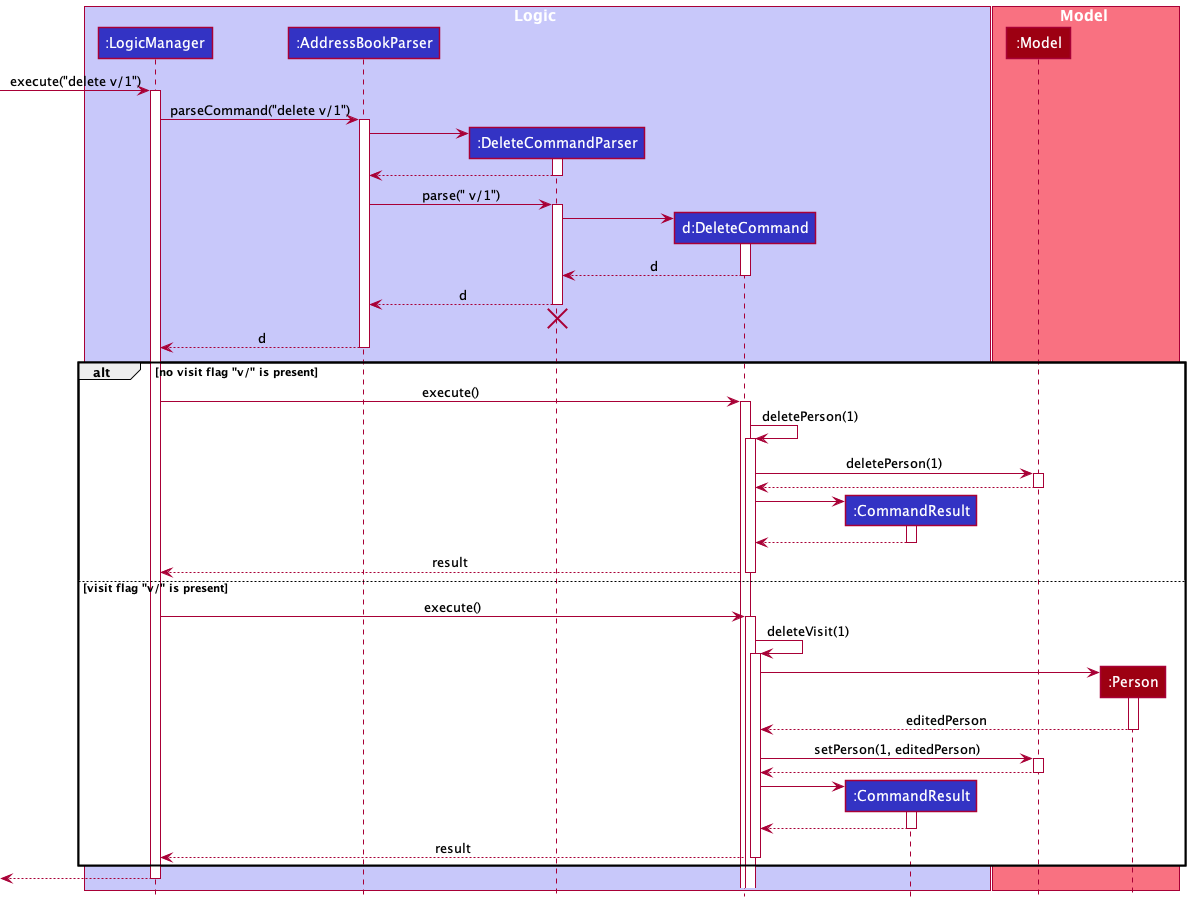

The diagram above was rendered by PlantUML. Its source (embedded in the PNG):
@startuml
!include style.puml

box Logic LOGIC_COLOR_T1
participant ":LogicManager" as LogicManager LOGIC_COLOR
participant ":AddressBookParser" as AddressBookParser LOGIC_COLOR
participant ":DeleteCommandParser" as DeleteCommandParser LOGIC_COLOR
participant "d:DeleteCommand" as DeleteCommand LOGIC_COLOR
participant ":CommandResult" as CommandResult LOGIC_COLOR
end box

box Model MODEL_COLOR_T1
participant ":Model" as Model MODEL_COLOR
participant ":Person" as Person MODEL_COLOR
end box

[-> LogicManager : execute("delete v/1")
activate LogicManager

LogicManager -> AddressBookParser : parseCommand("delete v/1")
activate AddressBookParser

create DeleteCommandParser
AddressBookParser -> DeleteCommandParser
activate DeleteCommandParser

DeleteCommandParser --> AddressBookParser
deactivate DeleteCommandParser

AddressBookParser -> DeleteCommandParser : parse(" v/1")
activate DeleteCommandParser

create DeleteCommand
DeleteCommandParser -> DeleteCommand
activate DeleteCommand

DeleteCommand --> DeleteCommandParser : d
deactivate DeleteCommand

DeleteCommandParser --> AddressBookParser : d
deactivate DeleteCommandParser
'Hidden arrow to position the destroy marker below the end of the activation bar.
DeleteCommandParser -[hidden]-> AddressBookParser
destroy DeleteCommandParser

AddressBookParser --> LogicManager : d
deactivate AddressBookParser

alt no visit flag "v/" is present
    LogicManager -> DeleteCommand : execute()
    activate DeleteCommand

    DeleteCommand -> DeleteCommand : deletePerson(1)
    activate DeleteCommand

    DeleteCommand -> Model : deletePerson(1)
    activate Model

    Model --> DeleteCommand
    deactivate Model

    create CommandResult
    DeleteCommand -> CommandResult
    activate CommandResult

    CommandResult --> DeleteCommand
    deactivate CommandResult

    DeleteCommand --> LogicManager : result
    deactivate DeleteCommand

else visit flag "v/" is present
    LogicManager -> DeleteCommand : execute()
    activate DeleteCommand

    DeleteCommand -> DeleteCommand : deleteVisit(1)
    activate DeleteCommand

    create Person
    DeleteCommand -> Person
    activate Person

    Person --> DeleteCommand: editedPerson
    deactivate Person

    DeleteCommand -> Model: setPerson(1, editedPerson)
    activate Model

    Model --> DeleteCommand
    deactivate Model

    create CommandResult
    DeleteCommand -> CommandResult
    activate CommandResult

    CommandResult --> DeleteCommand
    deactivate CommandResult

    DeleteCommand --> LogicManager : result
    deactivate DeleteCommand

end
[<--LogicManager
deactivate LogicManager
@enduml